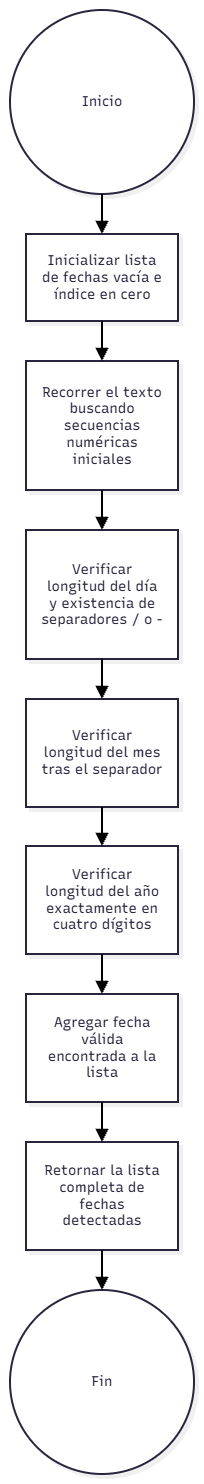

The diagram above was exported from draw.io. Its source (the exported page's mxGraphModel, read from the mxfile embedded in the PNG):
<mxGraphModel dx="1030" dy="527" grid="1" gridSize="10" guides="1" tooltips="1" connect="1" arrows="1" fold="1" page="1" pageScale="1" pageWidth="827" pageHeight="1169" math="0" shadow="0">
  <root>
    <mxCell id="0" />
    <mxCell id="1" parent="0" />
    <UserObject label="" mermaidData="{&#10;  &quot;data&quot;: &quot;graph TD\n    Start((Inicio)) --&gt; A[Inicializar lista de fechas vacía e índice en cero]\n    A --&gt; B[Recorrer el texto buscando secuencias numéricas iniciales]\n    B --&gt; C[Verificar longitud del día y existencia de separadores / o -]\n    C --&gt; D[Verificar longitud del mes tras el separador]\n    D --&gt; E[Verificar longitud del año exactamente en cuatro dígitos]\n    E --&gt; F[Agregar fecha válida encontrada a la lista]\n    F --&gt; G[Retornar la lista completa de fechas detectadas]\n    G --&gt; End((Fin))&quot;,&#10;  &quot;config&quot;: null,&#10;  &quot;version&quot;: &quot;12&quot;&#10;}" id="YJQvcwBurkGlRdbru58Z-128">
      <mxCell connectable="0" parent="1" style="group;transparentBounds=1;editIcon=1;lockedGroup=0;groupPadding=10;" vertex="1">
        <mxGeometry as="geometry" />
      </mxCell>
    </UserObject>
    <UserObject label="Inicio" mermaidId="n:Start" mermaidBaseStyle="ellipse;html=1;aspect=fixed;strokeWidth=2;whiteSpace=wrap;fillColor=#ffffff;strokeColor=#28253D;fontColor=#28253D;fontFamily=Recursive;fontSize=14;shadow=1;shadowColor=#000000;shadowOffsetX=4;shadowOffsetY=4;shadowBlur=0;shadowOpacity=6;" mermaidBaseValue="Inicio" id="YJQvcwBurkGlRdbru58Z-129">
      <mxCell parent="YJQvcwBurkGlRdbru58Z-128" style="ellipse;html=1;aspect=fixed;strokeWidth=2;whiteSpace=wrap;fillColor=#ffffff;strokeColor=#28253D;fontColor=#28253D;fontFamily=Recursive;fontSize=14;shadow=1;shadowColor=#000000;shadowOffsetX=4;shadowOffsetY=4;shadowBlur=0;shadowOpacity=6;fontSource=https%3A%2F%2Ffonts.googleapis.com%2Fcss%3Ffamily%3DRecursive;" vertex="1">
        <mxGeometry height="184" width="184" x="30" y="1070" as="geometry" />
      </mxCell>
    </UserObject>
    <UserObject label="Inicializar lista de fechas vacía e índice en cero" mermaidId="n:A" mermaidBaseStyle="html=1;whiteSpace=wrap;strokeWidth=2;fillColor=#ffffff;strokeColor=#28253D;fontColor=#28253D;fontFamily=Recursive;fontSize=14;shadow=1;shadowColor=#000000;shadowOffsetX=4;shadowOffsetY=4;shadowBlur=0;shadowOpacity=6;" mermaidBaseValue="Inicializar lista de fechas vacía e índice en cero" id="YJQvcwBurkGlRdbru58Z-130">
      <mxCell parent="YJQvcwBurkGlRdbru58Z-128" style="html=1;whiteSpace=wrap;strokeWidth=2;fillColor=#ffffff;strokeColor=#28253D;fontColor=#28253D;fontFamily=Recursive;fontSize=14;shadow=1;shadowColor=#000000;shadowOffsetX=4;shadowOffsetY=4;shadowBlur=0;shadowOpacity=6;labelWidth=120;fontSource=https%3A%2F%2Ffonts.googleapis.com%2Fcss%3Ffamily%3DRecursive;" vertex="1">
        <mxGeometry height="87" width="152" x="46" y="1294" as="geometry" />
      </mxCell>
    </UserObject>
    <UserObject label="Recorrer el texto buscando secuencias numéricas iniciales" mermaidId="n:B" mermaidBaseStyle="html=1;whiteSpace=wrap;strokeWidth=2;fillColor=#ffffff;strokeColor=#28253D;fontColor=#28253D;fontFamily=Recursive;fontSize=14;shadow=1;shadowColor=#000000;shadowOffsetX=4;shadowOffsetY=4;shadowBlur=0;shadowOpacity=6;" mermaidBaseValue="Recorrer el texto buscando secuencias numéricas iniciales" id="YJQvcwBurkGlRdbru58Z-131">
      <mxCell parent="YJQvcwBurkGlRdbru58Z-128" style="html=1;whiteSpace=wrap;strokeWidth=2;fillColor=#ffffff;strokeColor=#28253D;fontColor=#28253D;fontFamily=Recursive;fontSize=14;shadow=1;shadowColor=#000000;shadowOffsetX=4;shadowOffsetY=4;shadowBlur=0;shadowOpacity=6;labelWidth=120;fontSource=https%3A%2F%2Ffonts.googleapis.com%2Fcss%3Ffamily%3DRecursive;" vertex="1">
        <mxGeometry height="129" width="152" x="46" y="1421" as="geometry" />
      </mxCell>
    </UserObject>
    <UserObject label="Verificar longitud del día y existencia de separadores / o -" mermaidId="n:C" mermaidBaseStyle="html=1;whiteSpace=wrap;strokeWidth=2;fillColor=#ffffff;strokeColor=#28253D;fontColor=#28253D;fontFamily=Recursive;fontSize=14;shadow=1;shadowColor=#000000;shadowOffsetX=4;shadowOffsetY=4;shadowBlur=0;shadowOpacity=6;" mermaidBaseValue="Verificar longitud del día y existencia de separadores / o -" id="YJQvcwBurkGlRdbru58Z-132">
      <mxCell parent="YJQvcwBurkGlRdbru58Z-128" style="html=1;whiteSpace=wrap;strokeWidth=2;fillColor=#ffffff;strokeColor=#28253D;fontColor=#28253D;fontFamily=Recursive;fontSize=14;shadow=1;shadowColor=#000000;shadowOffsetX=4;shadowOffsetY=4;shadowBlur=0;shadowOpacity=6;labelWidth=120;fontSource=https%3A%2F%2Ffonts.googleapis.com%2Fcss%3Ffamily%3DRecursive;" vertex="1">
        <mxGeometry height="129" width="152" x="46" y="1590" as="geometry" />
      </mxCell>
    </UserObject>
    <UserObject label="Verificar longitud del mes tras el separador" mermaidId="n:D" mermaidBaseStyle="html=1;whiteSpace=wrap;strokeWidth=2;fillColor=#ffffff;strokeColor=#28253D;fontColor=#28253D;fontFamily=Recursive;fontSize=14;shadow=1;shadowColor=#000000;shadowOffsetX=4;shadowOffsetY=4;shadowBlur=0;shadowOpacity=6;" mermaidBaseValue="Verificar longitud del mes tras el separador" id="YJQvcwBurkGlRdbru58Z-133">
      <mxCell parent="YJQvcwBurkGlRdbru58Z-128" style="html=1;whiteSpace=wrap;strokeWidth=2;fillColor=#ffffff;strokeColor=#28253D;fontColor=#28253D;fontFamily=Recursive;fontSize=14;shadow=1;shadowColor=#000000;shadowOffsetX=4;shadowOffsetY=4;shadowBlur=0;shadowOpacity=6;labelWidth=120;fontSource=https%3A%2F%2Ffonts.googleapis.com%2Fcss%3Ffamily%3DRecursive;" vertex="1">
        <mxGeometry height="108" width="152" x="46" y="1759" as="geometry" />
      </mxCell>
    </UserObject>
    <UserObject label="Verificar longitud del año exactamente en cuatro dígitos" mermaidId="n:E" mermaidBaseStyle="html=1;whiteSpace=wrap;strokeWidth=2;fillColor=#ffffff;strokeColor=#28253D;fontColor=#28253D;fontFamily=Recursive;fontSize=14;shadow=1;shadowColor=#000000;shadowOffsetX=4;shadowOffsetY=4;shadowBlur=0;shadowOpacity=6;" mermaidBaseValue="Verificar longitud del año exactamente en cuatro dígitos" id="YJQvcwBurkGlRdbru58Z-134">
      <mxCell parent="YJQvcwBurkGlRdbru58Z-128" style="html=1;whiteSpace=wrap;strokeWidth=2;fillColor=#ffffff;strokeColor=#28253D;fontColor=#28253D;fontFamily=Recursive;fontSize=14;shadow=1;shadowColor=#000000;shadowOffsetX=4;shadowOffsetY=4;shadowBlur=0;shadowOpacity=6;labelWidth=120;fontSource=https%3A%2F%2Ffonts.googleapis.com%2Fcss%3Ffamily%3DRecursive;" vertex="1">
        <mxGeometry height="108" width="152" x="46" y="1906" as="geometry" />
      </mxCell>
    </UserObject>
    <UserObject label="Agregar fecha válida encontrada a la lista" mermaidId="n:F" mermaidBaseStyle="html=1;whiteSpace=wrap;strokeWidth=2;fillColor=#ffffff;strokeColor=#28253D;fontColor=#28253D;fontFamily=Recursive;fontSize=14;shadow=1;shadowColor=#000000;shadowOffsetX=4;shadowOffsetY=4;shadowBlur=0;shadowOpacity=6;" mermaidBaseValue="Agregar fecha válida encontrada a la lista" id="YJQvcwBurkGlRdbru58Z-135">
      <mxCell parent="YJQvcwBurkGlRdbru58Z-128" style="html=1;whiteSpace=wrap;strokeWidth=2;fillColor=#ffffff;strokeColor=#28253D;fontColor=#28253D;fontFamily=Recursive;fontSize=14;shadow=1;shadowColor=#000000;shadowOffsetX=4;shadowOffsetY=4;shadowBlur=0;shadowOpacity=6;labelWidth=120;fontSource=https%3A%2F%2Ffonts.googleapis.com%2Fcss%3Ffamily%3DRecursive;" vertex="1">
        <mxGeometry height="108" width="152" x="46" y="2054" as="geometry" />
      </mxCell>
    </UserObject>
    <UserObject label="Retornar la lista completa de fechas detectadas" mermaidId="n:G" mermaidBaseStyle="html=1;whiteSpace=wrap;strokeWidth=2;fillColor=#ffffff;strokeColor=#28253D;fontColor=#28253D;fontFamily=Recursive;fontSize=14;shadow=1;shadowColor=#000000;shadowOffsetX=4;shadowOffsetY=4;shadowBlur=0;shadowOpacity=6;" mermaidBaseValue="Retornar la lista completa de fechas detectadas" id="YJQvcwBurkGlRdbru58Z-136">
      <mxCell parent="YJQvcwBurkGlRdbru58Z-128" style="html=1;whiteSpace=wrap;strokeWidth=2;fillColor=#ffffff;strokeColor=#28253D;fontColor=#28253D;fontFamily=Recursive;fontSize=14;shadow=1;shadowColor=#000000;shadowOffsetX=4;shadowOffsetY=4;shadowBlur=0;shadowOpacity=6;labelWidth=120;fontSource=https%3A%2F%2Ffonts.googleapis.com%2Fcss%3Ffamily%3DRecursive;" vertex="1">
        <mxGeometry height="108" width="152" x="46" y="2202" as="geometry" />
      </mxCell>
    </UserObject>
    <UserObject label="Fin" mermaidId="n:End" mermaidBaseStyle="ellipse;html=1;aspect=fixed;strokeWidth=2;whiteSpace=wrap;fillColor=#ffffff;strokeColor=#28253D;fontColor=#28253D;fontFamily=Recursive;fontSize=14;shadow=1;shadowColor=#000000;shadowOffsetX=4;shadowOffsetY=4;shadowBlur=0;shadowOpacity=6;" mermaidBaseValue="Fin" id="YJQvcwBurkGlRdbru58Z-137">
      <mxCell parent="YJQvcwBurkGlRdbru58Z-128" style="ellipse;html=1;aspect=fixed;strokeWidth=2;whiteSpace=wrap;fillColor=#ffffff;strokeColor=#28253D;fontColor=#28253D;fontFamily=Recursive;fontSize=14;shadow=1;shadowColor=#000000;shadowOffsetX=4;shadowOffsetY=4;shadowBlur=0;shadowOpacity=6;fontSource=https%3A%2F%2Ffonts.googleapis.com%2Fcss%3Ffamily%3DRecursive;" vertex="1">
        <mxGeometry height="184" width="184" x="30" y="2350" as="geometry" />
      </mxCell>
    </UserObject>
    <UserObject label="" mermaidId="e:Start-&gt;A#0" mermaidBaseStyle="edgeStyle=orthogonalEdgeStyle;rounded=1;curved=0;startArrow=none;endArrow=block;endSize=8;jumpStyle=arc;jumpSize=12;strokeColor=#000000;exitX=0.5;exitY=1;entryX=0.5;entryY=0;strokeWidth=2;targetPerimeterSpacing=4;" mermaidBaseValue="" id="YJQvcwBurkGlRdbru58Z-138">
      <mxCell edge="1" parent="YJQvcwBurkGlRdbru58Z-128" source="YJQvcwBurkGlRdbru58Z-129" style="edgeStyle=orthogonalEdgeStyle;rounded=1;curved=0;startArrow=none;endArrow=block;endSize=8;jumpStyle=arc;jumpSize=12;strokeColor=#000000;exitX=0.5;exitY=1;entryX=0.5;entryY=0;strokeWidth=2;targetPerimeterSpacing=4;" target="YJQvcwBurkGlRdbru58Z-130">
        <mxGeometry relative="1" as="geometry">
          <Array as="points" />
        </mxGeometry>
      </mxCell>
    </UserObject>
    <UserObject label="" mermaidId="e:A-&gt;B#0" mermaidBaseStyle="edgeStyle=orthogonalEdgeStyle;rounded=1;curved=0;startArrow=none;endArrow=block;endSize=8;jumpStyle=arc;jumpSize=12;strokeColor=#000000;exitX=0.5;exitY=0.99;entryX=0.5;entryY=0;strokeWidth=2;targetPerimeterSpacing=4;" mermaidBaseValue="" id="YJQvcwBurkGlRdbru58Z-139">
      <mxCell edge="1" parent="YJQvcwBurkGlRdbru58Z-128" source="YJQvcwBurkGlRdbru58Z-130" style="edgeStyle=orthogonalEdgeStyle;rounded=1;curved=0;startArrow=none;endArrow=block;endSize=8;jumpStyle=arc;jumpSize=12;strokeColor=#000000;exitX=0.5;exitY=0.99;entryX=0.5;entryY=0;strokeWidth=2;targetPerimeterSpacing=4;" target="YJQvcwBurkGlRdbru58Z-131">
        <mxGeometry relative="1" as="geometry">
          <Array as="points" />
        </mxGeometry>
      </mxCell>
    </UserObject>
    <UserObject label="" mermaidId="e:B-&gt;C#0" mermaidBaseStyle="edgeStyle=orthogonalEdgeStyle;rounded=1;curved=0;startArrow=none;endArrow=block;endSize=8;jumpStyle=arc;jumpSize=12;strokeColor=#000000;exitX=0.5;exitY=1;entryX=0.5;entryY=0;strokeWidth=2;targetPerimeterSpacing=4;" mermaidBaseValue="" id="YJQvcwBurkGlRdbru58Z-140">
      <mxCell edge="1" parent="YJQvcwBurkGlRdbru58Z-128" source="YJQvcwBurkGlRdbru58Z-131" style="edgeStyle=orthogonalEdgeStyle;rounded=1;curved=0;startArrow=none;endArrow=block;endSize=8;jumpStyle=arc;jumpSize=12;strokeColor=#000000;exitX=0.5;exitY=1;entryX=0.5;entryY=0;strokeWidth=2;targetPerimeterSpacing=4;" target="YJQvcwBurkGlRdbru58Z-132">
        <mxGeometry relative="1" as="geometry">
          <Array as="points" />
        </mxGeometry>
      </mxCell>
    </UserObject>
    <UserObject label="" mermaidId="e:C-&gt;D#0" mermaidBaseStyle="edgeStyle=orthogonalEdgeStyle;rounded=1;curved=0;startArrow=none;endArrow=block;endSize=8;jumpStyle=arc;jumpSize=12;strokeColor=#000000;exitX=0.5;exitY=1;entryX=0.5;entryY=0;strokeWidth=2;targetPerimeterSpacing=4;" mermaidBaseValue="" id="YJQvcwBurkGlRdbru58Z-141">
      <mxCell edge="1" parent="YJQvcwBurkGlRdbru58Z-128" source="YJQvcwBurkGlRdbru58Z-132" style="edgeStyle=orthogonalEdgeStyle;rounded=1;curved=0;startArrow=none;endArrow=block;endSize=8;jumpStyle=arc;jumpSize=12;strokeColor=#000000;exitX=0.5;exitY=1;entryX=0.5;entryY=0;strokeWidth=2;targetPerimeterSpacing=4;" target="YJQvcwBurkGlRdbru58Z-133">
        <mxGeometry relative="1" as="geometry">
          <Array as="points" />
        </mxGeometry>
      </mxCell>
    </UserObject>
    <UserObject label="" mermaidId="e:D-&gt;E#0" mermaidBaseStyle="edgeStyle=orthogonalEdgeStyle;rounded=1;curved=0;startArrow=none;endArrow=block;endSize=8;jumpStyle=arc;jumpSize=12;strokeColor=#000000;exitX=0.5;exitY=0.99;entryX=0.5;entryY=0;strokeWidth=2;targetPerimeterSpacing=4;" mermaidBaseValue="" id="YJQvcwBurkGlRdbru58Z-142">
      <mxCell edge="1" parent="YJQvcwBurkGlRdbru58Z-128" source="YJQvcwBurkGlRdbru58Z-133" style="edgeStyle=orthogonalEdgeStyle;rounded=1;curved=0;startArrow=none;endArrow=block;endSize=8;jumpStyle=arc;jumpSize=12;strokeColor=#000000;exitX=0.5;exitY=0.99;entryX=0.5;entryY=0;strokeWidth=2;targetPerimeterSpacing=4;" target="YJQvcwBurkGlRdbru58Z-134">
        <mxGeometry relative="1" as="geometry">
          <Array as="points" />
        </mxGeometry>
      </mxCell>
    </UserObject>
    <UserObject label="" mermaidId="e:E-&gt;F#0" mermaidBaseStyle="edgeStyle=orthogonalEdgeStyle;rounded=1;curved=0;startArrow=none;endArrow=block;endSize=8;jumpStyle=arc;jumpSize=12;strokeColor=#000000;exitX=0.5;exitY=1;entryX=0.5;entryY=0;strokeWidth=2;targetPerimeterSpacing=4;" mermaidBaseValue="" id="YJQvcwBurkGlRdbru58Z-143">
      <mxCell edge="1" parent="YJQvcwBurkGlRdbru58Z-128" source="YJQvcwBurkGlRdbru58Z-134" style="edgeStyle=orthogonalEdgeStyle;rounded=1;curved=0;startArrow=none;endArrow=block;endSize=8;jumpStyle=arc;jumpSize=12;strokeColor=#000000;exitX=0.5;exitY=1;entryX=0.5;entryY=0;strokeWidth=2;targetPerimeterSpacing=4;" target="YJQvcwBurkGlRdbru58Z-135">
        <mxGeometry relative="1" as="geometry">
          <Array as="points" />
        </mxGeometry>
      </mxCell>
    </UserObject>
    <UserObject label="" mermaidId="e:F-&gt;G#0" mermaidBaseStyle="edgeStyle=orthogonalEdgeStyle;rounded=1;curved=0;startArrow=none;endArrow=block;endSize=8;jumpStyle=arc;jumpSize=12;strokeColor=#000000;exitX=0.5;exitY=1;entryX=0.5;entryY=0;strokeWidth=2;targetPerimeterSpacing=4;" mermaidBaseValue="" id="YJQvcwBurkGlRdbru58Z-144">
      <mxCell edge="1" parent="YJQvcwBurkGlRdbru58Z-128" source="YJQvcwBurkGlRdbru58Z-135" style="edgeStyle=orthogonalEdgeStyle;rounded=1;curved=0;startArrow=none;endArrow=block;endSize=8;jumpStyle=arc;jumpSize=12;strokeColor=#000000;exitX=0.5;exitY=1;entryX=0.5;entryY=0;strokeWidth=2;targetPerimeterSpacing=4;" target="YJQvcwBurkGlRdbru58Z-136">
        <mxGeometry relative="1" as="geometry">
          <Array as="points" />
        </mxGeometry>
      </mxCell>
    </UserObject>
    <UserObject label="" mermaidId="e:G-&gt;End#0" mermaidBaseStyle="edgeStyle=orthogonalEdgeStyle;rounded=1;curved=0;startArrow=none;endArrow=block;endSize=8;jumpStyle=arc;jumpSize=12;strokeColor=#000000;exitX=0.5;exitY=1;entryX=0.5;entryY=0;strokeWidth=2;targetPerimeterSpacing=4;" mermaidBaseValue="" id="YJQvcwBurkGlRdbru58Z-145">
      <mxCell edge="1" parent="YJQvcwBurkGlRdbru58Z-128" source="YJQvcwBurkGlRdbru58Z-136" style="edgeStyle=orthogonalEdgeStyle;rounded=1;curved=0;startArrow=none;endArrow=block;endSize=8;jumpStyle=arc;jumpSize=12;strokeColor=#000000;exitX=0.5;exitY=1;entryX=0.5;entryY=0;strokeWidth=2;targetPerimeterSpacing=4;" target="YJQvcwBurkGlRdbru58Z-137">
        <mxGeometry relative="1" as="geometry">
          <Array as="points" />
        </mxGeometry>
      </mxCell>
    </UserObject>
  </root>
</mxGraphModel>